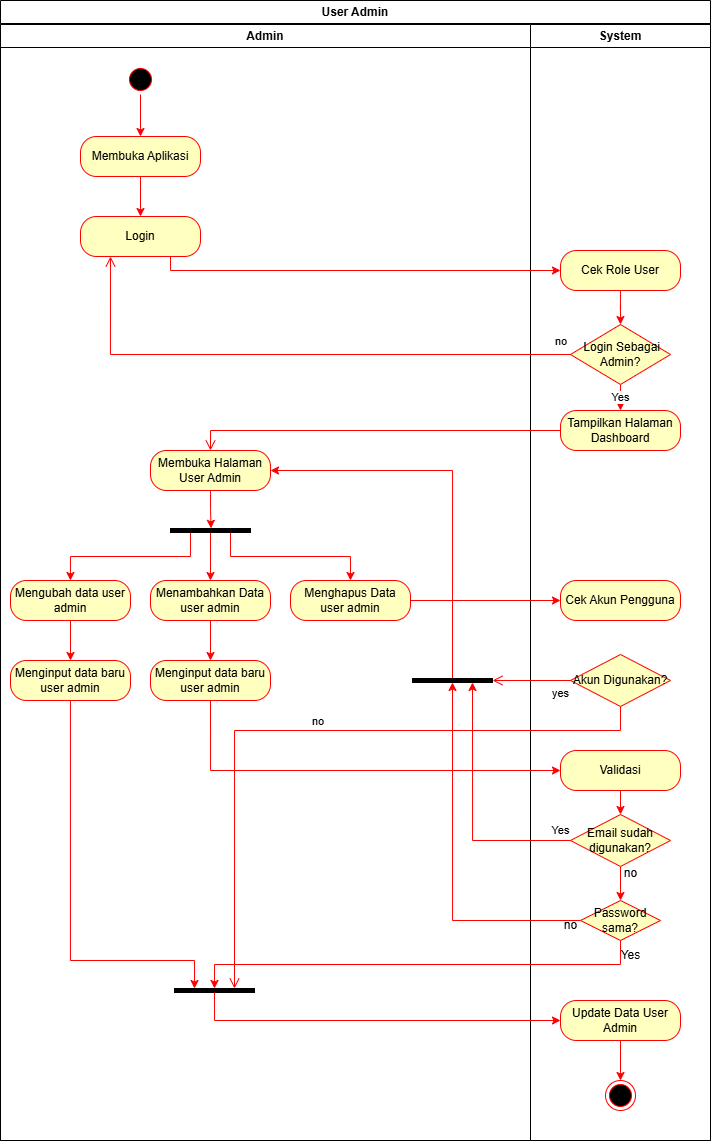

The diagram above was exported from draw.io. Its source (the exported page's mxGraphModel, read from the mxfile embedded in the PNG):
<mxGraphModel dx="1615" dy="386" grid="1" gridSize="10" guides="1" tooltips="1" connect="1" arrows="1" fold="1" page="1" pageScale="1" pageWidth="850" pageHeight="1100" math="0" shadow="0">
  <root>
    <mxCell id="0" />
    <mxCell id="1" parent="0" />
    <mxCell id="pq89TiG5AMPHHB_sV3rT-1" value="User Admin" style="swimlane;whiteSpace=wrap;html=1;" vertex="1" parent="1">
      <mxGeometry x="-850" width="710" height="1140" as="geometry" />
    </mxCell>
    <mxCell id="pq89TiG5AMPHHB_sV3rT-2" value="Admin" style="swimlane;whiteSpace=wrap" vertex="1" parent="pq89TiG5AMPHHB_sV3rT-1">
      <mxGeometry y="24" width="530" height="1116" as="geometry" />
    </mxCell>
    <mxCell id="pq89TiG5AMPHHB_sV3rT-3" style="edgeStyle=orthogonalEdgeStyle;rounded=0;orthogonalLoop=1;jettySize=auto;html=1;strokeColor=#FF0000;" edge="1" parent="pq89TiG5AMPHHB_sV3rT-2" source="pq89TiG5AMPHHB_sV3rT-4" target="pq89TiG5AMPHHB_sV3rT-6">
      <mxGeometry relative="1" as="geometry" />
    </mxCell>
    <mxCell id="pq89TiG5AMPHHB_sV3rT-4" value="" style="ellipse;shape=startState;fillColor=#000000;strokeColor=#ff0000;" vertex="1" parent="pq89TiG5AMPHHB_sV3rT-2">
      <mxGeometry x="125" y="40" width="30" height="30" as="geometry" />
    </mxCell>
    <mxCell id="pq89TiG5AMPHHB_sV3rT-5" value="" style="edgeStyle=orthogonalEdgeStyle;rounded=0;orthogonalLoop=1;jettySize=auto;html=1;strokeColor=#FF0000;" edge="1" parent="pq89TiG5AMPHHB_sV3rT-2" source="pq89TiG5AMPHHB_sV3rT-6" target="pq89TiG5AMPHHB_sV3rT-7">
      <mxGeometry relative="1" as="geometry" />
    </mxCell>
    <mxCell id="pq89TiG5AMPHHB_sV3rT-6" value="&lt;span style=&quot;text-wrap-mode: nowrap;&quot;&gt;Membuka Aplikasi&lt;/span&gt;" style="rounded=1;whiteSpace=wrap;html=1;arcSize=40;fontColor=#000000;fillColor=#ffffc0;strokeColor=#ff0000;" vertex="1" parent="pq89TiG5AMPHHB_sV3rT-2">
      <mxGeometry x="80" y="112" width="120" height="40" as="geometry" />
    </mxCell>
    <mxCell id="pq89TiG5AMPHHB_sV3rT-7" value="Login" style="rounded=1;whiteSpace=wrap;html=1;arcSize=40;fontColor=#000000;fillColor=#ffffc0;strokeColor=#ff0000;" vertex="1" parent="pq89TiG5AMPHHB_sV3rT-2">
      <mxGeometry x="80" y="192" width="120" height="40" as="geometry" />
    </mxCell>
    <mxCell id="pq89TiG5AMPHHB_sV3rT-8" value="Membuka Halaman User Admin" style="rounded=1;whiteSpace=wrap;html=1;arcSize=40;fontColor=#000000;fillColor=#ffffc0;strokeColor=#ff0000;" vertex="1" parent="pq89TiG5AMPHHB_sV3rT-2">
      <mxGeometry x="150" y="426" width="120" height="40" as="geometry" />
    </mxCell>
    <mxCell id="pq89TiG5AMPHHB_sV3rT-9" style="edgeStyle=orthogonalEdgeStyle;rounded=0;orthogonalLoop=1;jettySize=auto;html=1;entryX=0.5;entryY=0;entryDx=0;entryDy=0;strokeColor=#FF0000;exitX=1;exitY=0.25;exitDx=0;exitDy=0;" edge="1" parent="pq89TiG5AMPHHB_sV3rT-2" source="pq89TiG5AMPHHB_sV3rT-11" target="pq89TiG5AMPHHB_sV3rT-14">
      <mxGeometry relative="1" as="geometry">
        <mxPoint x="110" y="546" as="targetPoint" />
        <mxPoint x="330" y="496" as="sourcePoint" />
      </mxGeometry>
    </mxCell>
    <mxCell id="pq89TiG5AMPHHB_sV3rT-10" style="edgeStyle=orthogonalEdgeStyle;rounded=0;orthogonalLoop=1;jettySize=auto;html=1;strokeColor=#FF0000;exitX=1;exitY=0.75;exitDx=0;exitDy=0;" edge="1" parent="pq89TiG5AMPHHB_sV3rT-2" source="pq89TiG5AMPHHB_sV3rT-11" target="pq89TiG5AMPHHB_sV3rT-16">
      <mxGeometry relative="1" as="geometry">
        <mxPoint x="70" y="496" as="sourcePoint" />
      </mxGeometry>
    </mxCell>
    <mxCell id="pq89TiG5AMPHHB_sV3rT-34" style="edgeStyle=orthogonalEdgeStyle;rounded=0;orthogonalLoop=1;jettySize=auto;html=1;exitX=1;exitY=0.5;exitDx=0;exitDy=0;strokeColor=#FF0000;" edge="1" parent="pq89TiG5AMPHHB_sV3rT-2" source="pq89TiG5AMPHHB_sV3rT-11" target="pq89TiG5AMPHHB_sV3rT-33">
      <mxGeometry relative="1" as="geometry" />
    </mxCell>
    <mxCell id="pq89TiG5AMPHHB_sV3rT-11" value="" style="shape=rect;html=1;fillColor=strokeColor;verticalLabelPosition=bottom;verticalAlignment=top;rotation=90;" vertex="1" parent="pq89TiG5AMPHHB_sV3rT-2">
      <mxGeometry x="207.99999999999994" y="465.99500000000006" width="4" height="80" as="geometry" />
    </mxCell>
    <mxCell id="pq89TiG5AMPHHB_sV3rT-12" style="edgeStyle=orthogonalEdgeStyle;rounded=0;orthogonalLoop=1;jettySize=auto;html=1;entryX=-0.041;entryY=0.493;entryDx=0;entryDy=0;entryPerimeter=0;strokeColor=#FF0000;" edge="1" parent="pq89TiG5AMPHHB_sV3rT-2" source="pq89TiG5AMPHHB_sV3rT-8" target="pq89TiG5AMPHHB_sV3rT-11">
      <mxGeometry relative="1" as="geometry">
        <mxPoint x="140.55999999999995" y="503.2950000000001" as="targetPoint" />
      </mxGeometry>
    </mxCell>
    <mxCell id="pq89TiG5AMPHHB_sV3rT-14" value="Menghapus Data user admin" style="rounded=1;whiteSpace=wrap;html=1;arcSize=40;fontColor=#000000;fillColor=#ffffc0;strokeColor=#ff0000;" vertex="1" parent="pq89TiG5AMPHHB_sV3rT-2">
      <mxGeometry x="290" y="556" width="120" height="40" as="geometry" />
    </mxCell>
    <mxCell id="pq89TiG5AMPHHB_sV3rT-15" style="edgeStyle=orthogonalEdgeStyle;rounded=0;orthogonalLoop=1;jettySize=auto;html=1;strokeColor=#FF0000;entryX=0.5;entryY=0;entryDx=0;entryDy=0;" edge="1" parent="pq89TiG5AMPHHB_sV3rT-2" source="pq89TiG5AMPHHB_sV3rT-16" target="pq89TiG5AMPHHB_sV3rT-36">
      <mxGeometry relative="1" as="geometry">
        <mxPoint x="100" y="706" as="targetPoint" />
      </mxGeometry>
    </mxCell>
    <mxCell id="pq89TiG5AMPHHB_sV3rT-17" value="" style="shape=rect;html=1;fillColor=strokeColor;verticalLabelPosition=bottom;verticalAlignment=top;rotation=90;" vertex="1" parent="pq89TiG5AMPHHB_sV3rT-2">
      <mxGeometry x="211.99999999999994" y="925.9950000000001" width="4" height="80" as="geometry" />
    </mxCell>
    <mxCell id="pq89TiG5AMPHHB_sV3rT-39" style="edgeStyle=orthogonalEdgeStyle;rounded=0;orthogonalLoop=1;jettySize=auto;html=1;entryX=0.5;entryY=0;entryDx=0;entryDy=0;strokeColor=#FF0000;" edge="1" parent="pq89TiG5AMPHHB_sV3rT-2" source="pq89TiG5AMPHHB_sV3rT-33" target="pq89TiG5AMPHHB_sV3rT-38">
      <mxGeometry relative="1" as="geometry" />
    </mxCell>
    <mxCell id="pq89TiG5AMPHHB_sV3rT-33" value="Menambahkan Data user admin" style="rounded=1;whiteSpace=wrap;html=1;arcSize=40;fontColor=#000000;fillColor=#ffffc0;strokeColor=#ff0000;" vertex="1" parent="pq89TiG5AMPHHB_sV3rT-2">
      <mxGeometry x="150" y="556" width="120" height="40" as="geometry" />
    </mxCell>
    <mxCell id="pq89TiG5AMPHHB_sV3rT-16" value="Mengubah data user admin" style="rounded=1;whiteSpace=wrap;html=1;arcSize=40;fontColor=#000000;fillColor=#ffffc0;strokeColor=#ff0000;" vertex="1" parent="pq89TiG5AMPHHB_sV3rT-2">
      <mxGeometry x="10" y="556" width="120" height="40" as="geometry" />
    </mxCell>
    <mxCell id="pq89TiG5AMPHHB_sV3rT-47" style="edgeStyle=orthogonalEdgeStyle;rounded=0;orthogonalLoop=1;jettySize=auto;html=1;entryX=0;entryY=0.75;entryDx=0;entryDy=0;strokeColor=#FF0000;" edge="1" parent="pq89TiG5AMPHHB_sV3rT-2" source="pq89TiG5AMPHHB_sV3rT-36" target="pq89TiG5AMPHHB_sV3rT-17">
      <mxGeometry relative="1" as="geometry">
        <Array as="points">
          <mxPoint x="70" y="936" />
          <mxPoint x="194" y="936" />
        </Array>
      </mxGeometry>
    </mxCell>
    <mxCell id="pq89TiG5AMPHHB_sV3rT-36" value="Menginput data baru user admin" style="rounded=1;whiteSpace=wrap;html=1;arcSize=40;fontColor=#000000;fillColor=#ffffc0;strokeColor=#ff0000;" vertex="1" parent="pq89TiG5AMPHHB_sV3rT-2">
      <mxGeometry x="10" y="636" width="120" height="40" as="geometry" />
    </mxCell>
    <mxCell id="pq89TiG5AMPHHB_sV3rT-38" value="Menginput data baru user admin" style="rounded=1;whiteSpace=wrap;html=1;arcSize=40;fontColor=#000000;fillColor=#ffffc0;strokeColor=#ff0000;" vertex="1" parent="pq89TiG5AMPHHB_sV3rT-2">
      <mxGeometry x="150" y="636" width="120" height="40" as="geometry" />
    </mxCell>
    <mxCell id="pq89TiG5AMPHHB_sV3rT-61" style="edgeStyle=orthogonalEdgeStyle;rounded=0;orthogonalLoop=1;jettySize=auto;html=1;exitX=0;exitY=0.5;exitDx=0;exitDy=0;entryX=1;entryY=0.5;entryDx=0;entryDy=0;strokeColor=#FF0000;" edge="1" parent="pq89TiG5AMPHHB_sV3rT-2" source="pq89TiG5AMPHHB_sV3rT-58" target="pq89TiG5AMPHHB_sV3rT-8">
      <mxGeometry relative="1" as="geometry" />
    </mxCell>
    <mxCell id="pq89TiG5AMPHHB_sV3rT-58" value="" style="shape=rect;html=1;fillColor=strokeColor;verticalLabelPosition=bottom;verticalAlignment=top;rotation=90;" vertex="1" parent="pq89TiG5AMPHHB_sV3rT-2">
      <mxGeometry x="450" y="615.9950000000001" width="4" height="80" as="geometry" />
    </mxCell>
    <mxCell id="pq89TiG5AMPHHB_sV3rT-18" value="System" style="swimlane;whiteSpace=wrap" vertex="1" parent="pq89TiG5AMPHHB_sV3rT-1">
      <mxGeometry x="530" y="24" width="180" height="1116" as="geometry" />
    </mxCell>
    <mxCell id="pq89TiG5AMPHHB_sV3rT-19" value="" style="ellipse;shape=endState;fillColor=#000000;strokeColor=#ff0000" vertex="1" parent="pq89TiG5AMPHHB_sV3rT-18">
      <mxGeometry x="75" y="1056" width="30" height="30" as="geometry" />
    </mxCell>
    <mxCell id="pq89TiG5AMPHHB_sV3rT-20" style="edgeStyle=orthogonalEdgeStyle;rounded=0;orthogonalLoop=1;jettySize=auto;html=1;entryX=0.5;entryY=0;entryDx=0;entryDy=0;strokeColor=#FF0000;" edge="1" parent="pq89TiG5AMPHHB_sV3rT-18" source="pq89TiG5AMPHHB_sV3rT-21" target="pq89TiG5AMPHHB_sV3rT-23">
      <mxGeometry relative="1" as="geometry" />
    </mxCell>
    <mxCell id="pq89TiG5AMPHHB_sV3rT-21" value="Cek Role User" style="rounded=1;whiteSpace=wrap;html=1;arcSize=40;fontColor=#000000;fillColor=#ffffc0;strokeColor=#ff0000;" vertex="1" parent="pq89TiG5AMPHHB_sV3rT-18">
      <mxGeometry x="30" y="226" width="120" height="40" as="geometry" />
    </mxCell>
    <mxCell id="pq89TiG5AMPHHB_sV3rT-22" value="Yes" style="edgeStyle=orthogonalEdgeStyle;rounded=0;orthogonalLoop=1;jettySize=auto;html=1;entryX=0.5;entryY=0;entryDx=0;entryDy=0;strokeColor=#FF0000;" edge="1" parent="pq89TiG5AMPHHB_sV3rT-18" source="pq89TiG5AMPHHB_sV3rT-23" target="pq89TiG5AMPHHB_sV3rT-24">
      <mxGeometry relative="1" as="geometry" />
    </mxCell>
    <mxCell id="pq89TiG5AMPHHB_sV3rT-23" value="&amp;nbsp;Login Sebagai Admin?" style="rhombus;whiteSpace=wrap;html=1;fontColor=#000000;fillColor=#ffffc0;strokeColor=#ff0000;" vertex="1" parent="pq89TiG5AMPHHB_sV3rT-18">
      <mxGeometry x="40" y="300" width="100" height="60" as="geometry" />
    </mxCell>
    <mxCell id="pq89TiG5AMPHHB_sV3rT-24" value="Tampilkan Halaman Dashboard" style="rounded=1;whiteSpace=wrap;html=1;arcSize=40;fontColor=#000000;fillColor=#ffffc0;strokeColor=#ff0000;" vertex="1" parent="pq89TiG5AMPHHB_sV3rT-18">
      <mxGeometry x="30" y="386" width="120" height="40" as="geometry" />
    </mxCell>
    <mxCell id="pq89TiG5AMPHHB_sV3rT-29" value="Update Data User Admin" style="rounded=1;whiteSpace=wrap;html=1;arcSize=40;fontColor=#000000;fillColor=#ffffc0;strokeColor=#ff0000;" vertex="1" parent="pq89TiG5AMPHHB_sV3rT-18">
      <mxGeometry x="30" y="976" width="120" height="40" as="geometry" />
    </mxCell>
    <mxCell id="pq89TiG5AMPHHB_sV3rT-28" style="edgeStyle=orthogonalEdgeStyle;rounded=0;orthogonalLoop=1;jettySize=auto;html=1;exitX=0.5;exitY=1;exitDx=0;exitDy=0;entryX=0.5;entryY=0;entryDx=0;entryDy=0;strokeColor=#FF0000;" edge="1" parent="pq89TiG5AMPHHB_sV3rT-18" source="pq89TiG5AMPHHB_sV3rT-29" target="pq89TiG5AMPHHB_sV3rT-19">
      <mxGeometry relative="1" as="geometry" />
    </mxCell>
    <mxCell id="pq89TiG5AMPHHB_sV3rT-41" value="Cek Akun Pengguna" style="rounded=1;whiteSpace=wrap;html=1;arcSize=40;fontColor=#000000;fillColor=#ffffc0;strokeColor=#ff0000;" vertex="1" parent="pq89TiG5AMPHHB_sV3rT-18">
      <mxGeometry x="30" y="556" width="120" height="40" as="geometry" />
    </mxCell>
    <mxCell id="pq89TiG5AMPHHB_sV3rT-44" value="Akun Digunakan?" style="rhombus;whiteSpace=wrap;html=1;fontColor=#000000;fillColor=#ffffc0;strokeColor=#ff0000;" vertex="1" parent="pq89TiG5AMPHHB_sV3rT-18">
      <mxGeometry x="40" y="630" width="100" height="52" as="geometry" />
    </mxCell>
    <mxCell id="pq89TiG5AMPHHB_sV3rT-55" style="edgeStyle=orthogonalEdgeStyle;rounded=0;orthogonalLoop=1;jettySize=auto;html=1;exitX=0.5;exitY=1;exitDx=0;exitDy=0;entryX=0.5;entryY=0;entryDx=0;entryDy=0;strokeColor=#FF0000;" edge="1" parent="pq89TiG5AMPHHB_sV3rT-18" source="pq89TiG5AMPHHB_sV3rT-50" target="pq89TiG5AMPHHB_sV3rT-51">
      <mxGeometry relative="1" as="geometry" />
    </mxCell>
    <mxCell id="pq89TiG5AMPHHB_sV3rT-50" value="Validasi" style="rounded=1;whiteSpace=wrap;html=1;arcSize=40;fontColor=#000000;fillColor=#ffffc0;strokeColor=#ff0000;" vertex="1" parent="pq89TiG5AMPHHB_sV3rT-18">
      <mxGeometry x="30" y="726" width="120" height="40" as="geometry" />
    </mxCell>
    <mxCell id="pq89TiG5AMPHHB_sV3rT-56" style="edgeStyle=orthogonalEdgeStyle;rounded=0;orthogonalLoop=1;jettySize=auto;html=1;exitX=0.5;exitY=1;exitDx=0;exitDy=0;entryX=0.5;entryY=0;entryDx=0;entryDy=0;strokeColor=#FF0000;" edge="1" parent="pq89TiG5AMPHHB_sV3rT-18" source="pq89TiG5AMPHHB_sV3rT-51" target="pq89TiG5AMPHHB_sV3rT-52">
      <mxGeometry relative="1" as="geometry" />
    </mxCell>
    <mxCell id="pq89TiG5AMPHHB_sV3rT-51" value="Email sudah digunakan?" style="rhombus;whiteSpace=wrap;html=1;fontColor=#000000;fillColor=#ffffc0;strokeColor=#ff0000;" vertex="1" parent="pq89TiG5AMPHHB_sV3rT-18">
      <mxGeometry x="40" y="790" width="100" height="52" as="geometry" />
    </mxCell>
    <mxCell id="pq89TiG5AMPHHB_sV3rT-52" value="Password sama?" style="rhombus;whiteSpace=wrap;html=1;fontColor=#000000;fillColor=#ffffc0;strokeColor=#ff0000;" vertex="1" parent="pq89TiG5AMPHHB_sV3rT-18">
      <mxGeometry x="50" y="876" width="80" height="40" as="geometry" />
    </mxCell>
    <mxCell id="pq89TiG5AMPHHB_sV3rT-65" value="Yes" style="text;html=1;align=center;verticalAlign=middle;resizable=0;points=[];autosize=1;strokeColor=none;fillColor=none;" vertex="1" parent="pq89TiG5AMPHHB_sV3rT-18">
      <mxGeometry x="80" y="916" width="40" height="30" as="geometry" />
    </mxCell>
    <mxCell id="pq89TiG5AMPHHB_sV3rT-66" value="no" style="text;html=1;align=center;verticalAlign=middle;resizable=0;points=[];autosize=1;strokeColor=none;fillColor=none;" vertex="1" parent="pq89TiG5AMPHHB_sV3rT-18">
      <mxGeometry x="20" y="886" width="40" height="30" as="geometry" />
    </mxCell>
    <mxCell id="pq89TiG5AMPHHB_sV3rT-25" style="edgeStyle=orthogonalEdgeStyle;rounded=0;orthogonalLoop=1;jettySize=auto;html=1;entryX=0;entryY=0.5;entryDx=0;entryDy=0;strokeColor=#FF0000;exitX=0.75;exitY=1;exitDx=0;exitDy=0;" edge="1" parent="pq89TiG5AMPHHB_sV3rT-1" source="pq89TiG5AMPHHB_sV3rT-7" target="pq89TiG5AMPHHB_sV3rT-21">
      <mxGeometry relative="1" as="geometry">
        <Array as="points">
          <mxPoint x="170" y="270" />
        </Array>
      </mxGeometry>
    </mxCell>
    <mxCell id="pq89TiG5AMPHHB_sV3rT-26" value="no" style="edgeStyle=orthogonalEdgeStyle;html=1;align=left;verticalAlign=bottom;endArrow=open;endSize=8;strokeColor=#ff0000;rounded=0;entryX=0.25;entryY=1;entryDx=0;entryDy=0;" edge="1" parent="pq89TiG5AMPHHB_sV3rT-1" source="pq89TiG5AMPHHB_sV3rT-23" target="pq89TiG5AMPHHB_sV3rT-7">
      <mxGeometry x="-0.9399" y="-4" relative="1" as="geometry">
        <mxPoint x="470" y="390" as="targetPoint" />
        <mxPoint as="offset" />
      </mxGeometry>
    </mxCell>
    <mxCell id="pq89TiG5AMPHHB_sV3rT-27" value="" style="edgeStyle=orthogonalEdgeStyle;html=1;verticalAlign=bottom;endArrow=open;endSize=8;strokeColor=#ff0000;rounded=0;entryX=0.5;entryY=0;entryDx=0;entryDy=0;" edge="1" parent="pq89TiG5AMPHHB_sV3rT-1" source="pq89TiG5AMPHHB_sV3rT-24" target="pq89TiG5AMPHHB_sV3rT-8">
      <mxGeometry relative="1" as="geometry">
        <mxPoint x="880" y="624" as="targetPoint" />
        <mxPoint x="880" y="504" as="sourcePoint" />
      </mxGeometry>
    </mxCell>
    <mxCell id="pq89TiG5AMPHHB_sV3rT-30" style="edgeStyle=orthogonalEdgeStyle;rounded=0;orthogonalLoop=1;jettySize=auto;html=1;exitX=1;exitY=0.5;exitDx=0;exitDy=0;entryX=0;entryY=0.5;entryDx=0;entryDy=0;strokeColor=#FF0000;" edge="1" parent="pq89TiG5AMPHHB_sV3rT-1" source="pq89TiG5AMPHHB_sV3rT-17" target="pq89TiG5AMPHHB_sV3rT-29">
      <mxGeometry relative="1" as="geometry" />
    </mxCell>
    <mxCell id="pq89TiG5AMPHHB_sV3rT-43" style="edgeStyle=orthogonalEdgeStyle;rounded=0;orthogonalLoop=1;jettySize=auto;html=1;exitX=1;exitY=0.5;exitDx=0;exitDy=0;entryX=0;entryY=0.5;entryDx=0;entryDy=0;strokeColor=#FF0000;" edge="1" parent="pq89TiG5AMPHHB_sV3rT-1" source="pq89TiG5AMPHHB_sV3rT-14" target="pq89TiG5AMPHHB_sV3rT-41">
      <mxGeometry relative="1" as="geometry" />
    </mxCell>
    <mxCell id="pq89TiG5AMPHHB_sV3rT-46" value="yes" style="edgeStyle=orthogonalEdgeStyle;html=1;align=left;verticalAlign=top;endArrow=open;endSize=8;strokeColor=#ff0000;rounded=0;entryX=0.5;entryY=0;entryDx=0;entryDy=0;" edge="1" source="pq89TiG5AMPHHB_sV3rT-44" parent="pq89TiG5AMPHHB_sV3rT-1" target="pq89TiG5AMPHHB_sV3rT-58">
      <mxGeometry x="-0.487" relative="1" as="geometry">
        <mxPoint x="480" y="670" as="targetPoint" />
        <mxPoint as="offset" />
      </mxGeometry>
    </mxCell>
    <mxCell id="pq89TiG5AMPHHB_sV3rT-45" value="no" style="edgeStyle=orthogonalEdgeStyle;html=1;align=left;verticalAlign=bottom;endArrow=open;endSize=8;strokeColor=#ff0000;rounded=0;entryX=0;entryY=0.25;entryDx=0;entryDy=0;exitX=0.5;exitY=1;exitDx=0;exitDy=0;" edge="1" source="pq89TiG5AMPHHB_sV3rT-44" parent="pq89TiG5AMPHHB_sV3rT-1" target="pq89TiG5AMPHHB_sV3rT-17">
      <mxGeometry relative="1" as="geometry">
        <mxPoint x="760" y="680" as="targetPoint" />
        <Array as="points">
          <mxPoint x="620" y="730" />
          <mxPoint x="234" y="730" />
        </Array>
      </mxGeometry>
    </mxCell>
    <mxCell id="pq89TiG5AMPHHB_sV3rT-54" style="edgeStyle=orthogonalEdgeStyle;rounded=0;orthogonalLoop=1;jettySize=auto;html=1;exitX=0.5;exitY=1;exitDx=0;exitDy=0;entryX=0;entryY=0.5;entryDx=0;entryDy=0;strokeColor=#FF0000;" edge="1" parent="pq89TiG5AMPHHB_sV3rT-1" source="pq89TiG5AMPHHB_sV3rT-38" target="pq89TiG5AMPHHB_sV3rT-50">
      <mxGeometry relative="1" as="geometry" />
    </mxCell>
    <mxCell id="pq89TiG5AMPHHB_sV3rT-57" style="edgeStyle=orthogonalEdgeStyle;rounded=0;orthogonalLoop=1;jettySize=auto;html=1;exitX=0.5;exitY=1;exitDx=0;exitDy=0;entryX=0;entryY=0.5;entryDx=0;entryDy=0;strokeColor=#FF0000;" edge="1" parent="pq89TiG5AMPHHB_sV3rT-1" source="pq89TiG5AMPHHB_sV3rT-52" target="pq89TiG5AMPHHB_sV3rT-17">
      <mxGeometry relative="1" as="geometry" />
    </mxCell>
    <mxCell id="pq89TiG5AMPHHB_sV3rT-59" style="edgeStyle=orthogonalEdgeStyle;rounded=0;orthogonalLoop=1;jettySize=auto;html=1;exitX=0;exitY=0.5;exitDx=0;exitDy=0;entryX=1;entryY=0.25;entryDx=0;entryDy=0;strokeColor=#FF0000;" edge="1" parent="pq89TiG5AMPHHB_sV3rT-1" source="pq89TiG5AMPHHB_sV3rT-51" target="pq89TiG5AMPHHB_sV3rT-58">
      <mxGeometry relative="1" as="geometry" />
    </mxCell>
    <mxCell id="pq89TiG5AMPHHB_sV3rT-62" value="Yes" style="edgeLabel;html=1;align=center;verticalAlign=middle;resizable=0;points=[];" vertex="1" connectable="0" parent="pq89TiG5AMPHHB_sV3rT-59">
      <mxGeometry x="-0.9032" y="-3" relative="1" as="geometry">
        <mxPoint x="2" y="-7" as="offset" />
      </mxGeometry>
    </mxCell>
    <mxCell id="pq89TiG5AMPHHB_sV3rT-60" style="edgeStyle=orthogonalEdgeStyle;rounded=0;orthogonalLoop=1;jettySize=auto;html=1;exitX=0;exitY=0.5;exitDx=0;exitDy=0;entryX=1;entryY=0.5;entryDx=0;entryDy=0;strokeColor=#FF0000;" edge="1" parent="pq89TiG5AMPHHB_sV3rT-1" source="pq89TiG5AMPHHB_sV3rT-52" target="pq89TiG5AMPHHB_sV3rT-58">
      <mxGeometry relative="1" as="geometry" />
    </mxCell>
    <mxCell id="pq89TiG5AMPHHB_sV3rT-64" value="no" style="text;html=1;align=center;verticalAlign=middle;resizable=0;points=[];autosize=1;strokeColor=none;fillColor=none;" vertex="1" parent="1">
      <mxGeometry x="-240" y="858" width="40" height="30" as="geometry" />
    </mxCell>
  </root>
</mxGraphModel>